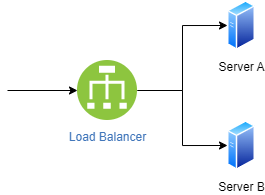

The diagram above was exported from draw.io. Its source (the exported page's mxGraphModel, read from the mxfile embedded in the PNG):
<mxGraphModel dx="819" dy="458" grid="1" gridSize="10" guides="1" tooltips="1" connect="1" arrows="1" fold="1" page="1" pageScale="1" pageWidth="827" pageHeight="1169" math="0" shadow="0">
  <root>
    <mxCell id="0" />
    <mxCell id="1" parent="0" />
    <mxCell id="NJizVI-5UdwSrry9rc94-1" value="Server A" style="aspect=fixed;perimeter=ellipsePerimeter;html=1;align=center;shadow=0;dashed=0;spacingTop=3;image;image=img/lib/active_directory/generic_server.svg;" vertex="1" parent="1">
      <mxGeometry x="380" y="230" width="28.000000000000004" height="50" as="geometry" />
    </mxCell>
    <mxCell id="NJizVI-5UdwSrry9rc94-2" value="Server B" style="aspect=fixed;perimeter=ellipsePerimeter;html=1;align=center;shadow=0;dashed=0;spacingTop=3;image;image=img/lib/active_directory/generic_server.svg;" vertex="1" parent="1">
      <mxGeometry x="380" y="350" width="28.000000000000004" height="50" as="geometry" />
    </mxCell>
    <mxCell id="NJizVI-5UdwSrry9rc94-6" style="edgeStyle=orthogonalEdgeStyle;rounded=0;orthogonalLoop=1;jettySize=auto;html=1;exitX=1;exitY=0.5;exitDx=0;exitDy=0;entryX=0;entryY=0.5;entryDx=0;entryDy=0;" edge="1" parent="1" source="NJizVI-5UdwSrry9rc94-5" target="NJizVI-5UdwSrry9rc94-1">
      <mxGeometry relative="1" as="geometry" />
    </mxCell>
    <mxCell id="NJizVI-5UdwSrry9rc94-7" style="edgeStyle=orthogonalEdgeStyle;rounded=0;orthogonalLoop=1;jettySize=auto;html=1;exitX=1;exitY=0.5;exitDx=0;exitDy=0;entryX=0;entryY=0.5;entryDx=0;entryDy=0;" edge="1" parent="1" source="NJizVI-5UdwSrry9rc94-5" target="NJizVI-5UdwSrry9rc94-2">
      <mxGeometry relative="1" as="geometry" />
    </mxCell>
    <mxCell id="NJizVI-5UdwSrry9rc94-5" value="Load Balancer" style="aspect=fixed;perimeter=ellipsePerimeter;html=1;align=center;shadow=0;dashed=0;fontColor=#4277BB;labelBackgroundColor=#ffffff;fontSize=12;spacingTop=3;image;image=img/lib/ibm/vpc/LoadBalancer.svg;" vertex="1" parent="1">
      <mxGeometry x="230" y="290" width="60" height="60" as="geometry" />
    </mxCell>
    <mxCell id="NJizVI-5UdwSrry9rc94-9" value="" style="endArrow=classic;html=1;rounded=0;entryX=0;entryY=0.5;entryDx=0;entryDy=0;" edge="1" parent="1" target="NJizVI-5UdwSrry9rc94-5">
      <mxGeometry width="50" height="50" relative="1" as="geometry">
        <mxPoint x="160" y="320" as="sourcePoint" />
        <mxPoint x="210" y="270" as="targetPoint" />
      </mxGeometry>
    </mxCell>
  </root>
</mxGraphModel>